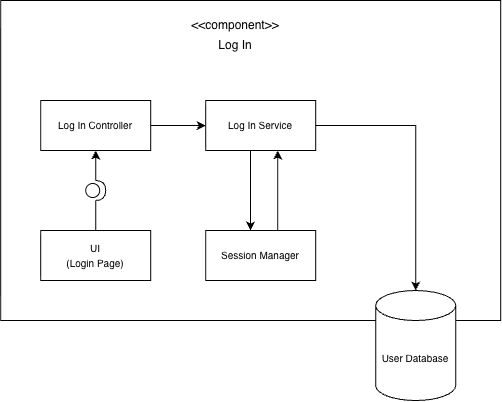

The diagram above was exported from draw.io. Its source (the exported page's mxGraphModel, read from the mxfile embedded in the PNG):
<mxGraphModel dx="1009" dy="678" grid="1" gridSize="10" guides="1" tooltips="1" connect="1" arrows="1" fold="1" page="1" pageScale="1" pageWidth="850" pageHeight="1100" math="0" shadow="0">
  <root>
    <mxCell id="0" />
    <mxCell id="1" parent="0" />
    <mxCell id="f1RgLeWyzfkLeqcb81Bl-1" parent="1" style="rounded=0;whiteSpace=wrap;html=1;" value="" vertex="1">
      <mxGeometry height="320" width="500" x="190" y="150" as="geometry" />
    </mxCell>
    <mxCell id="f1RgLeWyzfkLeqcb81Bl-2" parent="1" style="text;html=1;whiteSpace=wrap;strokeColor=none;fillColor=none;align=center;verticalAlign=middle;rounded=0;" value="&amp;lt;&amp;lt;component&amp;gt;&amp;gt;" vertex="1">
      <mxGeometry height="30" width="60" x="395" y="160" as="geometry" />
    </mxCell>
    <mxCell id="f1RgLeWyzfkLeqcb81Bl-3" parent="1" style="text;html=1;whiteSpace=wrap;strokeColor=none;fillColor=none;align=center;verticalAlign=middle;rounded=0;" value="Log In" vertex="1">
      <mxGeometry height="30" width="60" x="395" y="180" as="geometry" />
    </mxCell>
    <mxCell id="f1RgLeWyzfkLeqcb81Bl-4" parent="1" style="html=1;whiteSpace=wrap;" value="&lt;font style=&quot;font-size: 10px;&quot;&gt;UI&lt;/font&gt;&lt;div&gt;&lt;font style=&quot;font-size: 10px;&quot;&gt;(Login Page)&lt;/font&gt;&lt;/div&gt;" vertex="1">
      <mxGeometry height="50" width="110" x="230" y="380" as="geometry" />
    </mxCell>
    <mxCell id="f1RgLeWyzfkLeqcb81Bl-21" edge="1" parent="1" style="edgeStyle=orthogonalEdgeStyle;rounded=0;orthogonalLoop=1;jettySize=auto;html=1;entryX=0.5;entryY=1;entryDx=0;entryDy=0;">
      <mxGeometry relative="1" as="geometry">
        <mxPoint x="467.0000000000001" y="380" as="sourcePoint" />
        <mxPoint x="467.0000000000001" y="300" as="targetPoint" />
      </mxGeometry>
    </mxCell>
    <mxCell id="f1RgLeWyzfkLeqcb81Bl-6" parent="1" style="html=1;whiteSpace=wrap;" value="&lt;span style=&quot;font-size: 10px;&quot;&gt;Session Manager&lt;/span&gt;" vertex="1">
      <mxGeometry height="50" width="110" x="395" y="380" as="geometry" />
    </mxCell>
    <mxCell id="f1RgLeWyzfkLeqcb81Bl-20" edge="1" parent="1" style="edgeStyle=orthogonalEdgeStyle;rounded=0;orthogonalLoop=1;jettySize=auto;html=1;entryX=0.5;entryY=0;entryDx=0;entryDy=0;">
      <mxGeometry relative="1" as="geometry">
        <mxPoint x="439.8000000000001" y="300" as="sourcePoint" />
        <mxPoint x="439.8000000000001" y="380" as="targetPoint" />
      </mxGeometry>
    </mxCell>
    <mxCell id="f1RgLeWyzfkLeqcb81Bl-8" parent="1" style="html=1;whiteSpace=wrap;" value="&lt;span style=&quot;font-size: 10px;&quot;&gt;Log In Service&lt;/span&gt;" vertex="1">
      <mxGeometry height="50" width="110" x="395" y="250" as="geometry" />
    </mxCell>
    <mxCell id="f1RgLeWyzfkLeqcb81Bl-13" edge="1" parent="1" source="f1RgLeWyzfkLeqcb81Bl-10" style="edgeStyle=orthogonalEdgeStyle;rounded=0;orthogonalLoop=1;jettySize=auto;html=1;exitX=1;exitY=0.5;exitDx=0;exitDy=0;" target="f1RgLeWyzfkLeqcb81Bl-8">
      <mxGeometry relative="1" as="geometry" />
    </mxCell>
    <mxCell id="f1RgLeWyzfkLeqcb81Bl-10" parent="1" style="html=1;whiteSpace=wrap;" value="&lt;span style=&quot;font-size: 10px;&quot;&gt;Log In Controller&lt;/span&gt;" vertex="1">
      <mxGeometry height="50" width="110" x="230" y="250" as="geometry" />
    </mxCell>
    <mxCell id="f1RgLeWyzfkLeqcb81Bl-11" parent="1" style="shape=cylinder3;whiteSpace=wrap;html=1;boundedLbl=1;backgroundOutline=1;size=15;" value="&lt;font style=&quot;font-size: 10px;&quot;&gt;User Database&lt;/font&gt;" vertex="1">
      <mxGeometry height="110" width="80" x="565" y="440" as="geometry" />
    </mxCell>
    <mxCell id="f1RgLeWyzfkLeqcb81Bl-18" edge="1" parent="1" source="f1RgLeWyzfkLeqcb81Bl-17" style="edgeStyle=orthogonalEdgeStyle;rounded=0;orthogonalLoop=1;jettySize=auto;html=1;entryX=0.5;entryY=1;entryDx=0;entryDy=0;" target="f1RgLeWyzfkLeqcb81Bl-10">
      <mxGeometry relative="1" as="geometry" />
    </mxCell>
    <mxCell id="f1RgLeWyzfkLeqcb81Bl-19" edge="1" parent="1" source="f1RgLeWyzfkLeqcb81Bl-17" style="edgeStyle=orthogonalEdgeStyle;rounded=0;orthogonalLoop=1;jettySize=auto;html=1;endArrow=none;endFill=0;" target="f1RgLeWyzfkLeqcb81Bl-4">
      <mxGeometry relative="1" as="geometry" />
    </mxCell>
    <mxCell id="f1RgLeWyzfkLeqcb81Bl-17" parent="1" style="shape=providedRequiredInterface;html=1;verticalLabelPosition=bottom;sketch=0;" value="" vertex="1">
      <mxGeometry height="20" width="20" x="275" y="330" as="geometry" />
    </mxCell>
    <mxCell id="f1RgLeWyzfkLeqcb81Bl-22" edge="1" parent="1" source="f1RgLeWyzfkLeqcb81Bl-8" style="edgeStyle=orthogonalEdgeStyle;rounded=0;orthogonalLoop=1;jettySize=auto;html=1;entryX=0.5;entryY=0;entryDx=0;entryDy=0;entryPerimeter=0;" target="f1RgLeWyzfkLeqcb81Bl-11">
      <mxGeometry relative="1" as="geometry" />
    </mxCell>
  </root>
</mxGraphModel>